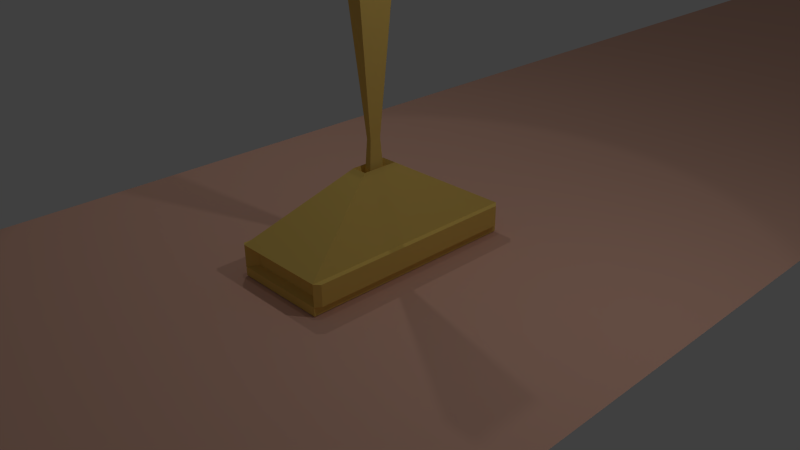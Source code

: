 # Source: carimbo_final.blend  (saved by Blender 2.69.0; exported with 4.5.12 LTS)
import bpy
from mathutils import Matrix  # noqa: F401  (used for matrix-valued properties, if any)

bpy.ops.wm.read_factory_settings(use_empty=True)
scene = bpy.context.scene
scene.name = 'Scene'

# ---- collections
col_collection_1 = bpy.data.collections.new('Collection 1'); scene.collection.children.link(col_collection_1)

# ---- materials (node trees are filled in below, after node groups)
mat_material_001 = bpy.data.materials.new('Material.001')
mat_material_001.alpha_threshold = 0.0
mat_material_001.use_transparent_shadow = False
mat_material_001.diffuse_color = (0.8, 0.4709, 0.3575, 1.0)
mat_material_001.roughness = 0.5
mat_material_001.specular_intensity = 0.285
mat_material_001.line_color = (0.0, 0.0, 0.0, 1.0)
mat_material = bpy.data.materials.new('Material')
mat_material.alpha_threshold = 0.0
mat_material.use_transparent_shadow = False
mat_material.diffuse_color = (0.8, 0.5552, 0.1386, 1.0)
mat_material.specular_color = (1.0, 0.9578, 0.9708)
mat_material.roughness = 0.5
mat_material.specular_intensity = 0.75
mat_material.line_color = (0.0, 0.0, 0.0, 1.0)

# ---- material node trees

# ---- world
world_world = bpy.data.worlds.new('World'); scene.world = world_world
world_world.color = (0.05088, 0.05088, 0.05088)
world_world.use_sun_shadow = False
world_world.sun_shadow_jitter_overblur = 0.0
world_world.cycles.sampling_method = 'MANUAL'
world_world.cycles.sample_map_resolution = 256

# ---- cameras
cam_camera = bpy.data.cameras.new('Camera')
cam_camera.clip_end = 100.0
cam_camera.lens = 35.0
cam_camera.sensor_width = 32.0
cam_camera.sensor_height = 18.0
cam_camera.ortho_scale = 7.314
cam_camera.dof.focus_distance = 0.0
cam_camera.dof.aperture_fstop = 128.0

# ---- lights
light_point = bpy.data.lights.new('Point', 'POINT')
light_point.transmission_factor = 0.0
light_point.energy = 100.0
light_point.shadow_buffer_clip_start = 0.5
light_point.shadow_soft_size = 0.1
light_point.shadow_maximum_resolution = 0.006
light_point.use_absolute_resolution = True
light_point.cycles.use_multiple_importance_sampling = False
light_spot = bpy.data.lights.new('Spot', 'SPOT')
light_spot.transmission_factor = 0.0
light_spot.energy = 100.0
light_spot.shadow_buffer_clip_start = 0.5
light_spot.shadow_soft_size = 0.1
light_spot.shadow_maximum_resolution = 0.006
light_spot.use_absolute_resolution = True
light_spot.cycles.use_multiple_importance_sampling = False
light_lamp = bpy.data.lights.new('Lamp', 'POINT')
light_lamp.transmission_factor = 0.0
light_lamp.cutoff_distance = 30.0
light_lamp.energy = 100.0
light_lamp.shadow_buffer_clip_start = 1.001
light_lamp.shadow_soft_size = 0.1
light_lamp.shadow_maximum_resolution = 0.006
light_lamp.use_absolute_resolution = True
light_lamp.cycles.use_multiple_importance_sampling = False

# ---- meshes
me_plane_001 = bpy.data.meshes.new('Plane.001')
me_plane_001.from_pydata([], [], [])
me_plane_001.use_remesh_preserve_volume = False
me_plane_001.use_remesh_preserve_attributes = False
me_plane_001.use_mirror_vertex_groups = False
me_plane_001.update()
me_plane = bpy.data.meshes.new('Plane')
me_plane.from_pydata([(3.878, -19.2, 0.0), (-4.122, -19.2, 0.0), (3.878, 19.2, 0.0), (-4.122, 19.2, 0.0)], [], [(1, 0, 2, 3)])
me_plane.materials.append(mat_material_001)
me_plane.use_remesh_preserve_volume = False
me_plane.use_remesh_preserve_attributes = False
me_plane.use_mirror_vertex_groups = False
me_plane.update()
me_cube = bpy.data.meshes.new('Cube')
me_cube.from_pydata([(0.6662, 1.588, 0.132), (0.6662, -1.491, 0.132), (-0.6662, -1.491, 0.132), (-0.6662, 1.588, 0.132), (0.6662, 1.588, 0.434), (0.6662, -1.491, 0.434), (-0.6662, -1.491, 0.434), (-0.6662, 1.588, 0.434), (0.6662, 1.588, 0.434), (0.6662, -1.491, 0.434), (-0.6662, -1.491, 0.434), (-0.6662, 1.588, 0.434), (0.6662, -1.491, 0.434), (-0.6662, -1.491, 0.434), (0.6662, -1.491, 0.434), (-0.6662, -1.491, 0.434), (0.6662, -1.491, 0.434), (-0.6662, -1.491, 0.434), (0.6662, -1.491, 0.434), (-0.6662, -1.491, 0.434), (0.6662, -1.491, 0.434), (0.6662, -1.491, 0.434), (0.6662, -1.491, 0.434), (0.6662, -1.491, 0.434), (0.1057, 0.2928, 1.221), (0.1057, -0.1959, 1.221), (-0.1057, -0.1959, 1.221), (-0.1057, 0.2928, 1.221), (0.1057, 0.2928, 1.221), (0.1057, -0.1959, 1.221), (-0.1057, -0.1959, 1.221), (-0.1057, 0.2928, 1.221), (0.1057, 0.2928, 1.221), (0.1057, -0.1959, 1.221), (-0.1057, -0.1959, 1.221), (-0.1057, 0.2928, 1.221), (0.05222, 0.1691, 0.9825), (0.05222, -0.07221, 0.9825), (-0.05222, -0.07221, 0.9825), (-0.05222, 0.1691, 0.9825), (0.03307, 0.1249, 1.576), (0.03307, -0.02795, 1.576), (-0.03307, -0.02795, 1.576), (-0.03307, 0.1249, 1.576), (0.03307, 0.1249, 1.576), (0.03307, -0.02795, 1.576), (-0.03307, -0.02795, 1.576), (-0.03307, 0.1249, 1.576), (0.03307, 0.1249, 1.576), (0.03307, -0.02795, 1.576), (-0.03307, -0.02795, 1.576), (-0.03307, 0.1249, 1.576), (0.03307, 0.1249, 1.576), (0.03307, -0.02795, 1.576), (-0.03307, -0.02795, 1.576), (-0.03307, 0.1249, 1.576), (0.03307, 0.1249, 1.576), (0.03307, -0.02795, 1.576), (-0.03307, -0.02795, 1.576), (-0.03307, 0.1249, 1.576), (0.1069, 0.2955, 3.355), (0.1069, -0.1986, 3.355), (-0.1069, -0.1986, 3.355), (-0.1069, 0.2955, 3.355), (0.07532, 0.2225, 3.191), (0.07532, -0.1256, 3.191), (-0.07532, -0.1256, 3.191), (-0.07532, 0.2225, 3.191), (0.5482, 1.483, 0.1587), (-0.5482, 1.483, 0.1587), (0.5482, 1.483, 0.4073), (-0.5482, 1.483, 0.4073), (0.5092, -1.38, 0.1676), (-0.5092, -1.38, 0.1676), (0.5092, -1.38, 0.3984), (-0.5092, -1.38, 0.3984), (0.7309, 1.516, 0.1391), (0.7309, -1.419, 0.1391), (0.7309, 1.516, 0.4269), (0.7309, -1.419, 0.4269), (-0.7203, -1.457, 0.1353), (-0.7203, 1.554, 0.1353), (-0.7203, -1.457, 0.4307), (-0.7203, 1.554, 0.4307), (0.6662, 1.588, 0.01318), (0.6662, -1.491, 0.01318), (-0.6662, -1.491, 0.01318), (-0.6662, 1.588, 0.01318)], [], [(2, 3, 87, 86), (7, 6, 10, 11), (4, 5, 79, 78), (5, 6, 75, 74), (6, 7, 83, 82), (7, 4, 70, 71), (11, 10, 26, 27), (9, 14, 23, 21), (4, 7, 11, 8), (5, 4, 8, 9), (13, 12, 14, 15), (10, 6, 13, 15), (9, 10, 15, 14), (6, 5, 12, 13), (10, 9, 16, 17), (17, 16, 18, 19), (20, 21, 23, 22), (12, 5, 20, 22), (14, 12, 22, 23), (5, 9, 21, 20), (27, 26, 30, 31), (10, 9, 25, 26), (8, 11, 27, 24), (9, 8, 24, 25), (31, 30, 34, 35), (26, 25, 29, 30), (24, 27, 31, 28), (25, 24, 28, 29), (35, 34, 38, 39), (30, 29, 33, 34), (28, 31, 35, 32), (29, 28, 32, 33), (39, 38, 42, 43), (34, 33, 37, 38), (32, 35, 39, 36), (33, 32, 36, 37), (43, 42, 46, 47), (38, 37, 41, 42), (36, 39, 43, 40), (37, 36, 40, 41), (47, 46, 50, 51), (42, 41, 45, 46), (40, 43, 47, 44), (41, 40, 44, 45), (51, 50, 54, 55), (46, 45, 49, 50), (44, 47, 51, 48), (45, 44, 48, 49), (55, 54, 58, 59), (50, 49, 53, 54), (48, 51, 55, 52), (49, 48, 52, 53), (59, 58, 62, 63), (54, 53, 57, 58), (52, 55, 59, 56), (53, 52, 56, 57), (63, 62, 66, 67), (58, 57, 61, 62), (56, 59, 63, 60), (57, 56, 60, 61), (64, 67, 66, 65), (62, 61, 65, 66), (60, 63, 67, 64), (61, 60, 64, 65), (70, 68, 69, 71), (3, 7, 71, 69), (4, 0, 68, 70), (0, 3, 69, 68), (72, 74, 75, 73), (6, 2, 73, 75), (1, 5, 74, 72), (2, 1, 72, 73), (76, 78, 79, 77), (5, 1, 77, 79), (0, 4, 78, 76), (1, 0, 76, 77), (80, 82, 83, 81), (7, 3, 81, 83), (2, 6, 82, 80), (3, 2, 80, 81), (84, 85, 86, 87), (1, 2, 86, 85), (3, 0, 84, 87), (0, 1, 85, 84)])
me_cube.materials.append(mat_material)
me_cube.use_remesh_preserve_volume = False
me_cube.use_remesh_preserve_attributes = False
me_cube.use_mirror_vertex_groups = False
me_cube.update()

# ---- objects
ob_lampada_2 = bpy.data.objects.new('Lampada 2', light_point)
ob_mesa_do_consultorio = bpy.data.objects.new('mesa do consultorio', me_plane_001)
ob_lampada_1 = bpy.data.objects.new('Lampada 1', light_spot)
ob_chao = bpy.data.objects.new('Chao', me_plane)
ob_carimbo = bpy.data.objects.new('carimbo', me_cube)
ob_lampapa_3 = bpy.data.objects.new('Lampapa 3', light_lamp)
ob_camera = bpy.data.objects.new('Camera', cam_camera)

# ---- transforms, parenting, visibility, modifiers, constraints
ob_lampada_2.location = (-3.806, 1.664, 7.387)
ob_lampada_2.lineart.crease_threshold = 0.0
ob_mesa_do_consultorio.location = (1.328e-15, 0.1131, 5.981)
ob_mesa_do_consultorio.lineart.crease_threshold = 0.0
ob_lampada_1.location = (1.328e-15, 0.1131, 13.24)
ob_lampada_1.lineart.crease_threshold = 0.0
ob_chao.location = (0.0, 0.0, 0.0)
ob_chao.lineart.crease_threshold = 0.0
ob_carimbo.location = (0.0, 0.0, 0.0)
ob_carimbo.lock_rotations_4d = False
ob_carimbo.empty_display_type = 'ARROWS'
ob_carimbo.lineart.crease_threshold = 0.0
ob_lampapa_3.location = (4.076, 1.005, 5.904)
ob_lampapa_3.rotation_euler = (0.6503, 0.05522, 1.866)
ob_lampapa_3.lock_rotations_4d = False
ob_lampapa_3.empty_display_type = 'ARROWS'
ob_lampapa_3.color = (0.0, 0.0, 0.0, 0.0)
ob_lampapa_3.lineart.crease_threshold = 0.0
ob_camera.location = (7.481, -6.508, 5.344)
ob_camera.rotation_euler = (1.109, 0.01082, 0.8149)
ob_camera.lock_rotations_4d = False
ob_camera.empty_display_type = 'ARROWS'
ob_camera.color = (0.0, 0.0, 0.0, 0.0)
ob_camera.display_type = 'WIRE'
ob_camera.lineart.crease_threshold = 0.0

# ---- collection membership
col_collection_1.objects.link(ob_lampada_2)
col_collection_1.objects.link(ob_mesa_do_consultorio)
col_collection_1.objects.link(ob_lampada_1)
col_collection_1.objects.link(ob_chao)
col_collection_1.objects.link(ob_carimbo)
col_collection_1.objects.link(ob_lampapa_3)
col_collection_1.objects.link(ob_camera)

# ---- scene / render settings (as saved in the file)
scene.camera = ob_camera
scene.frame_start = 1; scene.frame_end = 250; scene.frame_set(69)
scene.render.engine = 'BLENDER_EEVEE_NEXT'
scene.render.image_settings.compression = 90
scene.render.resolution_percentage = 50
scene.render.dither_intensity = 0.0
scene.cycles.use_denoising = False
scene.cycles.samples = 10
scene.cycles.sampling_pattern = 'TABULATED_SOBOL'
scene.cycles.light_sampling_threshold = 0.0
scene.cycles.use_adaptive_sampling = False
scene.cycles.use_light_tree = False
scene.cycles.blur_glossy = 0.0
scene.cycles.volume_bounces = 1
scene.cycles.pixel_filter_type = 'GAUSSIAN'
scene.cycles.sample_clamp_indirect = 0.0
scene.view_settings.view_transform = 'Standard'
bpy.context.view_layer.update()
